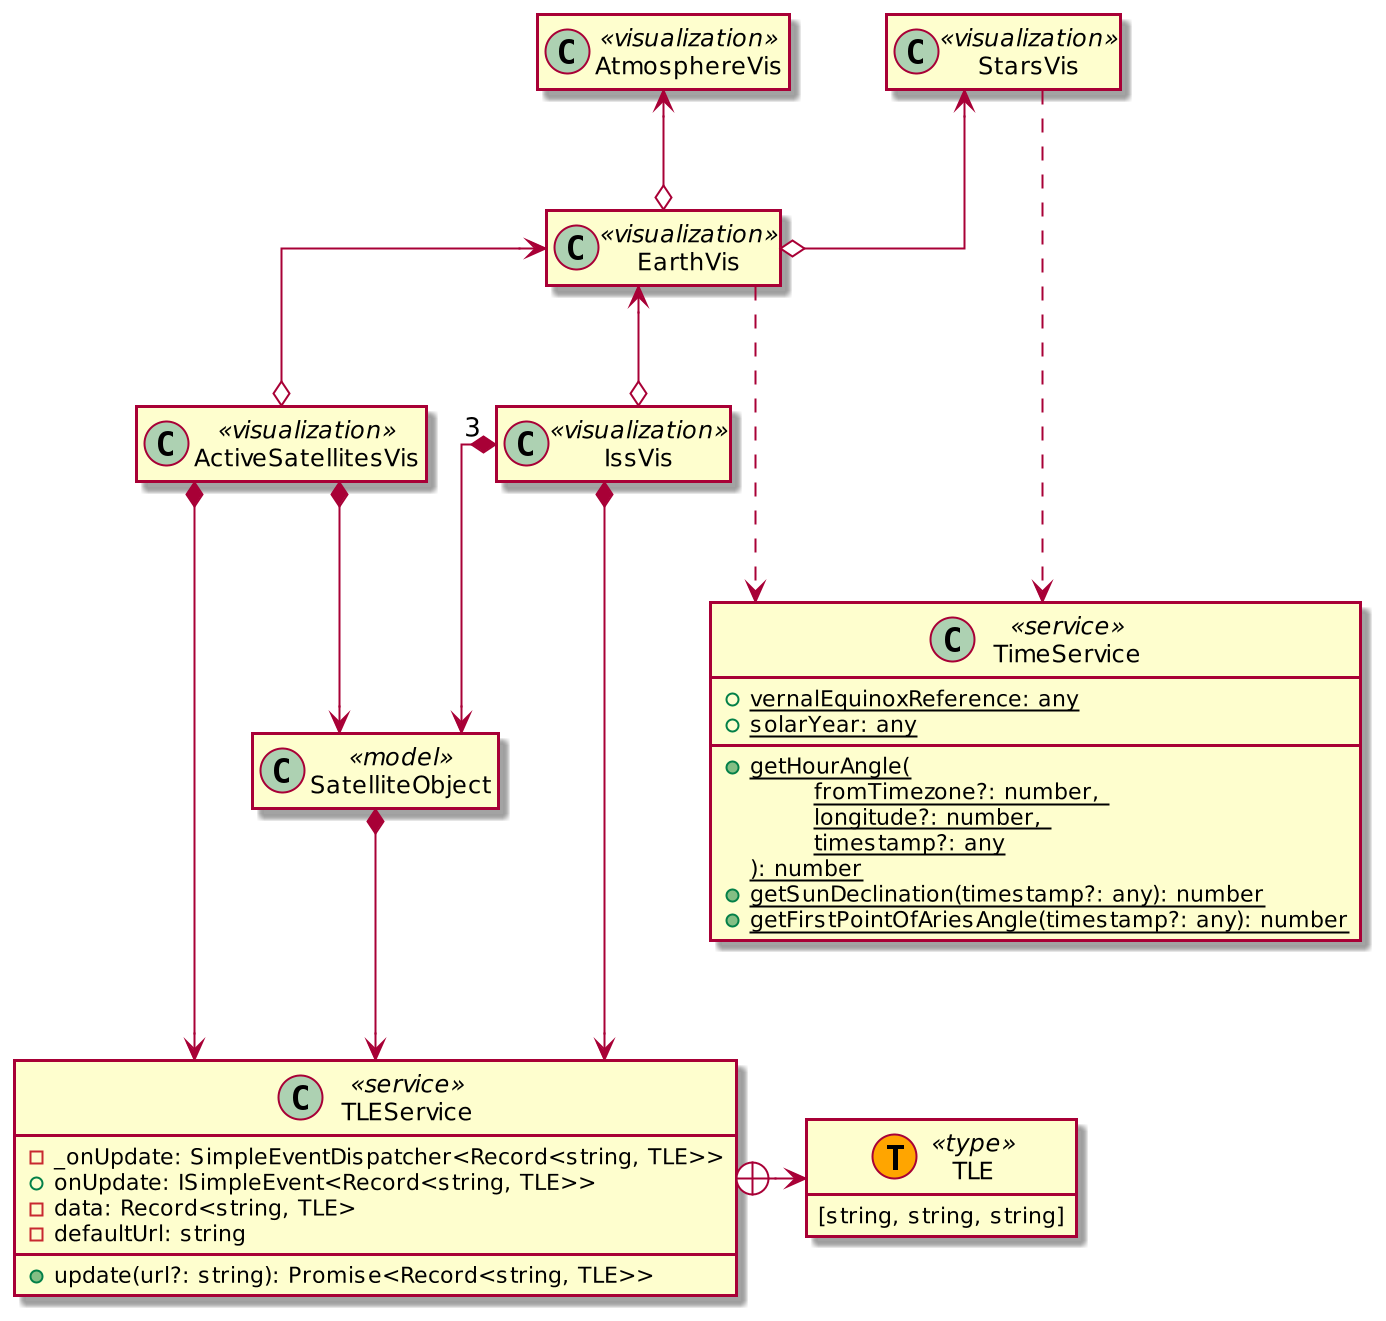

The diagram above was rendered by PlantUML. Its source (embedded in the PNG):
@startuml
scale 2
skinparam linetype ortho
hide empty members

class StarsVis <<visualization>>
class AtmosphereVis <<visualization>>
class EarthVis <<visualization>>
class ActiveSatellitesVis <<visualization>>
class IssVis <<visualization>>

StarsVis <--o EarthVis
AtmosphereVis <--o EarthVis

EarthVis <--o ActiveSatellitesVis
EarthVis <--o IssVis

class TimeService <<service>>{
    +{static} vernalEquinoxReference: any
    +{static} solarYear: any
    +{static} getHourAngle(\n\tfromTimezone?: number, \n\tlongitude?: number, \n\ttimestamp?: any\n): number
    +{static} getSunDeclination(timestamp?: any): number
    +{static} getFirstPointOfAriesAngle(timestamp?: any): number
}

StarsVis ...> TimeService
EarthVis ...> TimeService

class SatelliteObject <<model>> {

}
class TLEService <<service>>{
    -_onUpdate: SimpleEventDispatcher<Record<string, TLE>>
    +onUpdate: ISimpleEvent<Record<string, TLE>>
    -data: Record<string, TLE>
    -defaultUrl: string
    +update(url?: string): Promise<Record<string, TLE>>
}

class TLE <<T, Orange>> <<type>>{
    [string, string, string]
}

TLEService +-> TLE

IssVis *---> TLEService
IssVis "3" *-->  SatelliteObject
SatelliteObject *--> TLEService
ActiveSatellitesVis *---> TLEService
ActiveSatellitesVis *--> SatelliteObject
@enduml